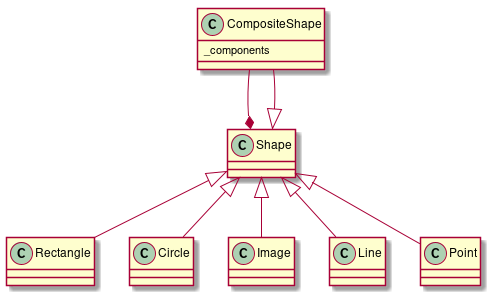

The diagram above was rendered by PlantUML. Its source (embedded in the PNG):
@startuml

CompositeShape --* Shape
Shape <|-- CompositeShape
Shape <|-- Rectangle
Shape <|-- Circle
Shape <|-- Image
Shape <|-- Line
Shape <|-- Point


class CompositeShape {
    _components
}

class Rectangle {

}

class Rectangle {

}

class Circle {

}

class Image {

}

class Line {

}

class Point {

}

@enduml